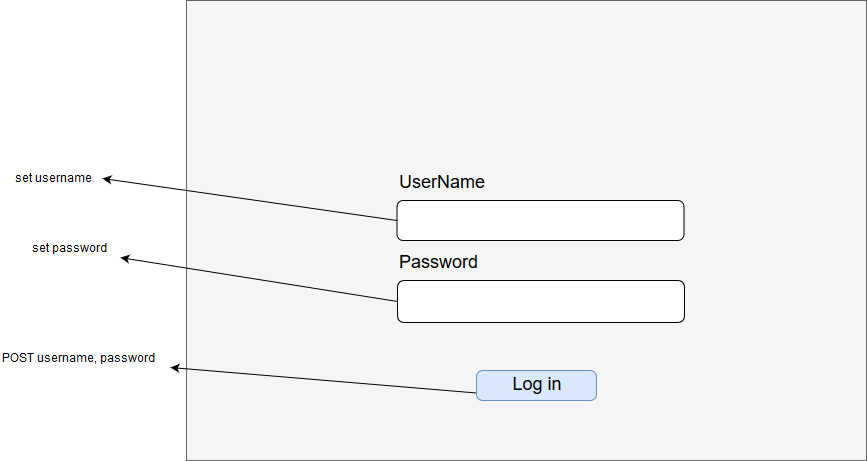

The diagram above was exported from draw.io. Its source (the exported page's mxGraphModel, read from the mxfile embedded in the PNG):
<mxGraphModel dx="2249" dy="-1545" grid="1" gridSize="10" guides="1" tooltips="1" connect="1" arrows="1" fold="1" page="1" pageScale="1" pageWidth="827" pageHeight="1169" math="0" shadow="0">
  <root>
    <mxCell id="0" />
    <mxCell id="1" parent="0" />
    <mxCell id="CtZLAfUq9nixXiwC1haQ-1" value="" style="rounded=0;whiteSpace=wrap;html=1;fillColor=#f5f5f5;strokeColor=#666666;fontColor=#333333;" parent="1" vertex="1">
      <mxGeometry x="-628" y="2482" width="680" height="460" as="geometry" />
    </mxCell>
    <mxCell id="CtZLAfUq9nixXiwC1haQ-2" value="" style="rounded=1;whiteSpace=wrap;html=1;fontSize=12;align=center;" parent="1" vertex="1">
      <mxGeometry x="-417.5" y="2682" width="287" height="40" as="geometry" />
    </mxCell>
    <mxCell id="CtZLAfUq9nixXiwC1haQ-3" value="" style="rounded=1;whiteSpace=wrap;html=1;fontSize=12;align=center;" parent="1" vertex="1">
      <mxGeometry x="-417" y="2762" width="287" height="42" as="geometry" />
    </mxCell>
    <mxCell id="CtZLAfUq9nixXiwC1haQ-4" value="LOG IN" style="text;html=1;resizable=0;points=[];autosize=1;align=center;verticalAlign=top;spacingTop=-4;fontSize=18;" parent="1" vertex="1">
      <mxGeometry x="-304" y="2857" width="60" height="20" as="geometry" />
    </mxCell>
    <mxCell id="CtZLAfUq9nixXiwC1haQ-5" value="UserName" style="text;html=1;resizable=0;points=[];autosize=1;align=left;verticalAlign=top;spacingTop=-4;fontSize=18;" parent="1" vertex="1">
      <mxGeometry x="-417" y="2652" width="100" height="20" as="geometry" />
    </mxCell>
    <mxCell id="CtZLAfUq9nixXiwC1haQ-6" value="Password" style="text;html=1;resizable=0;points=[];autosize=1;align=left;verticalAlign=top;spacingTop=-4;fontSize=18;" parent="1" vertex="1">
      <mxGeometry x="-417" y="2732" width="90" height="20" as="geometry" />
    </mxCell>
    <mxCell id="CtZLAfUq9nixXiwC1haQ-7" value="Log in" style="rounded=1;whiteSpace=wrap;html=1;fontSize=18;align=center;arcSize=20;fillColor=#dae8fc;strokeColor=#6c8ebf;" parent="1" vertex="1">
      <mxGeometry x="-338" y="2852" width="120" height="30" as="geometry" />
    </mxCell>
    <mxCell id="CtZLAfUq9nixXiwC1haQ-8" value="set username" style="text;html=1;resizable=0;points=[];autosize=1;align=left;verticalAlign=top;spacingTop=-4;fontSize=12;" parent="1" vertex="1">
      <mxGeometry x="-801" y="2652" width="90" height="20" as="geometry" />
    </mxCell>
    <mxCell id="CtZLAfUq9nixXiwC1haQ-9" value="set password" style="text;html=1;resizable=0;points=[];autosize=1;align=left;verticalAlign=top;spacingTop=-4;fontSize=12;" parent="1" vertex="1">
      <mxGeometry x="-784" y="2722" width="90" height="20" as="geometry" />
    </mxCell>
    <mxCell id="CtZLAfUq9nixXiwC1haQ-10" value="" style="endArrow=classic;html=1;fontSize=12;exitX=0;exitY=0.5;exitDx=0;exitDy=0;" parent="1" source="CtZLAfUq9nixXiwC1haQ-3" target="CtZLAfUq9nixXiwC1haQ-9" edge="1">
      <mxGeometry width="50" height="50" relative="1" as="geometry">
        <mxPoint x="-549" y="2792" as="sourcePoint" />
        <mxPoint x="-499" y="2742" as="targetPoint" />
      </mxGeometry>
    </mxCell>
    <mxCell id="CtZLAfUq9nixXiwC1haQ-11" value="" style="endArrow=classic;html=1;fontSize=12;entryX=0.989;entryY=0.4;entryDx=0;entryDy=0;entryPerimeter=0;exitX=0;exitY=0.5;exitDx=0;exitDy=0;" parent="1" source="CtZLAfUq9nixXiwC1haQ-2" target="CtZLAfUq9nixXiwC1haQ-8" edge="1">
      <mxGeometry width="50" height="50" relative="1" as="geometry">
        <mxPoint x="-559" y="2712" as="sourcePoint" />
        <mxPoint x="-509" y="2662" as="targetPoint" />
      </mxGeometry>
    </mxCell>
    <mxCell id="CtZLAfUq9nixXiwC1haQ-12" value="POST username, password" style="text;html=1;resizable=0;points=[];autosize=1;align=left;verticalAlign=top;spacingTop=-4;fontSize=12;" parent="1" vertex="1">
      <mxGeometry x="-814" y="2832" width="170" height="20" as="geometry" />
    </mxCell>
    <mxCell id="CtZLAfUq9nixXiwC1haQ-13" value="" style="endArrow=classic;html=1;fontSize=12;exitX=0;exitY=0.75;exitDx=0;exitDy=0;entryX=1;entryY=0.85;entryDx=0;entryDy=0;entryPerimeter=0;" parent="1" source="CtZLAfUq9nixXiwC1haQ-7" target="CtZLAfUq9nixXiwC1haQ-12" edge="1">
      <mxGeometry width="50" height="50" relative="1" as="geometry">
        <mxPoint x="-469" y="2892" as="sourcePoint" />
        <mxPoint x="-419" y="2842" as="targetPoint" />
      </mxGeometry>
    </mxCell>
  </root>
</mxGraphModel>